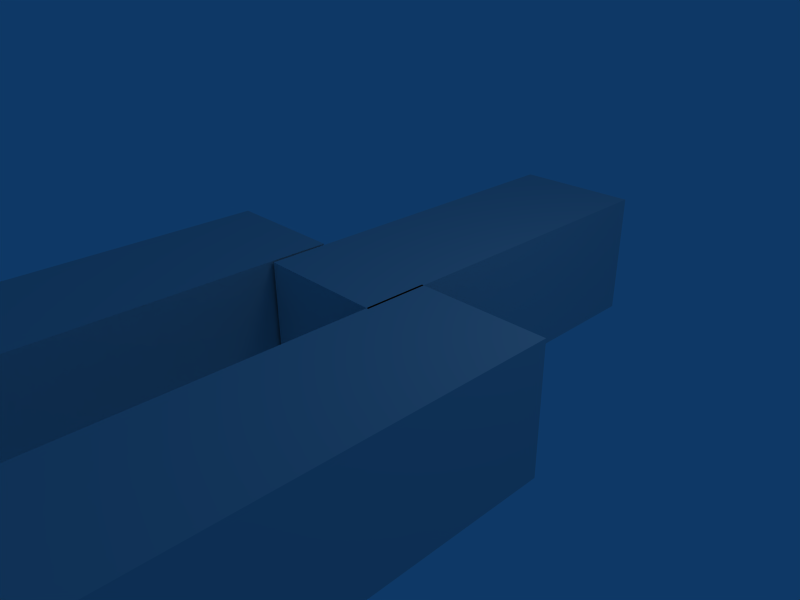 # Source: bone.blend  (saved by Blender 2.49.2; exported with 4.5.12 LTS)
import bpy
from mathutils import Matrix  # noqa: F401  (used for matrix-valued properties, if any)

bpy.ops.wm.read_factory_settings(use_empty=True)
scene = bpy.context.scene
scene.name = 'Scene'

# ---- collections
col_collection_1 = bpy.data.collections.new('Collection 1'); scene.collection.children.link(col_collection_1)

# ---- materials (node trees are filled in below, after node groups)
mat_material = bpy.data.materials.new('Material')
mat_material.alpha_threshold = 0.0
mat_material.roughness = 0.5
mat_material.line_color = (0.0, 0.0, 0.0, 1.0)

# ---- material node trees

# ---- world
world_world = bpy.data.worlds.new('World'); scene.world = world_world
world_world.color = (0.05656, 0.2208, 0.4)
world_world.use_sun_shadow = False
world_world.sun_shadow_jitter_overblur = 0.0
world_world.cycles.sampling_method = 'MANUAL'
world_world.cycles.sample_map_resolution = 256

# ---- cameras
cam_camera = bpy.data.cameras.new('Camera')
cam_camera.passepartout_alpha = 0.2
cam_camera.clip_end = 100.0
cam_camera.lens = 35.0
cam_camera.ortho_scale = 7.314
cam_camera.show_passepartout = False
cam_camera.show_safe_areas = True
cam_camera.dof.focus_distance = 0.0
cam_camera.dof.aperture_fstop = 128.0

# ---- lights
light_spot = bpy.data.lights.new('Spot', 'POINT')
light_spot.transmission_factor = 0.0
light_spot.cutoff_distance = 30.0
light_spot.energy = 100.0
light_spot.shadow_buffer_clip_start = 1.001
light_spot.shadow_soft_size = 1.0
light_spot.shadow_maximum_resolution = 0.006
light_spot.use_absolute_resolution = True
light_spot.cycles.use_multiple_importance_sampling = False

# ---- meshes
me_cube_002 = bpy.data.meshes.new('Cube.002')
me_cube_002.from_pydata([(1.0, 1.0, -1.0), (1.0, -5.231, -1.0), (-1.0, -5.231, -1.0), (-1.0, 1.0, -1.0), (1.0, 1.0, 1.0), (1.0, -5.231, 1.0), (-1.0, -5.231, 1.0), (-1.0, 1.0, 1.0)], [], [(0, 1, 2, 3), (4, 7, 6, 5), (0, 4, 5, 1), (1, 5, 6, 2), (2, 6, 7, 3), (4, 0, 3, 7)])
me_cube_002.materials.append(mat_material)
me_cube_002.use_remesh_preserve_volume = False
me_cube_002.use_remesh_preserve_attributes = False
me_cube_002.use_mirror_vertex_groups = False
me_cube_002.update()
me_cube_001 = bpy.data.meshes.new('Cube.001')
me_cube_001.from_pydata([(1.0, 1.0, -1.0), (1.0, -5.231, -1.0), (-1.0, -5.231, -1.0), (-1.0, 1.0, -1.0), (1.0, 1.0, 1.0), (1.0, -5.231, 1.0), (-1.0, -5.231, 1.0), (-1.0, 1.0, 1.0)], [], [(0, 1, 2, 3), (4, 7, 6, 5), (0, 4, 5, 1), (1, 5, 6, 2), (2, 6, 7, 3), (4, 0, 3, 7)])
me_cube_001.materials.append(mat_material)
me_cube_001.use_remesh_preserve_volume = False
me_cube_001.use_remesh_preserve_attributes = False
me_cube_001.use_mirror_vertex_groups = False
me_cube_001.update()
me_cube = bpy.data.meshes.new('Cube')
me_cube.from_pydata([(1.0, 4.729, -1.0), (1.0, -1.0, -1.0), (-1.0, -1.0, -1.0), (-1.0, 4.729, -1.0), (1.0, 4.729, 1.0), (1.0, -1.0, 1.0), (-1.0, -1.0, 1.0), (-1.0, 4.729, 1.0)], [], [(0, 1, 2, 3), (4, 7, 6, 5), (0, 4, 5, 1), (1, 5, 6, 2), (2, 6, 7, 3), (4, 0, 3, 7)])
me_cube.materials.append(mat_material)
me_cube.use_remesh_preserve_volume = False
me_cube.use_remesh_preserve_attributes = False
me_cube.use_mirror_vertex_groups = False
me_cube.update()
arm_armature = bpy.data.armatures.new('Armature')  # bones are not reproduced

# ---- objects
ob_armature = bpy.data.objects.new('Armature', arm_armature)
ob_cube_002 = bpy.data.objects.new('Cube.002', me_cube_002)
ob_cube_001 = bpy.data.objects.new('Cube.001', me_cube_001)
ob_cube = bpy.data.objects.new('Cube', me_cube)
ob_lamp = bpy.data.objects.new('Lamp', light_spot)
ob_camera = bpy.data.objects.new('Camera', cam_camera)

# ---- transforms, parenting, visibility, modifiers, constraints
ob_armature.location = (0.0, 1.076, 0.0)
ob_armature.lock_rotations_4d = False
ob_armature.empty_display_type = 'ARROWS'
ob_armature.lineart.crease_threshold = 0.0
ob_cube_002.parent = ob_armature
ob_cube_002.matrix_parent_inverse = Matrix(((1.0, 0.0, 0.0, -0.0), (0.0, 1.0, 0.0, -1.076), (0.0, 0.0, 1.0, -0.0), (0.0, 0.0, 0.0, 1.0)))
ob_cube_002.location = (1.972, -1.04, 0.0)
ob_cube_002.lock_rotations_4d = False
ob_cube_002.empty_display_type = 'ARROWS'
ob_cube_002.color = (0.0, 0.0, 0.0, 1.0)
ob_cube_002.lineart.crease_threshold = 0.0
_vg = ob_cube_002.vertex_groups.new(name='Bone')
_vg = ob_cube_002.vertex_groups.new(name='Bone.003')
_vg = ob_cube_002.vertex_groups.new(name='Bone.001')
_vg = ob_cube_002.vertex_groups.new(name='Bone.002')
_m = ob_cube_002.modifiers.new('Armature', 'ARMATURE')
_m.object = ob_armature
_m.use_bone_envelopes = True
ob_cube_001.parent = ob_armature
ob_cube_001.matrix_parent_inverse = Matrix(((1.0, 0.0, 0.0, -0.0), (0.0, 1.0, 0.0, -1.076), (0.0, 0.0, 1.0, -0.0), (0.0, 0.0, 0.0, 1.0)))
ob_cube_001.location = (-2.044, -1.076, 0.0)
ob_cube_001.lock_rotations_4d = False
ob_cube_001.empty_display_type = 'ARROWS'
ob_cube_001.color = (0.0, 0.0, 0.0, 1.0)
ob_cube_001.lineart.crease_threshold = 0.0
_vg = ob_cube_001.vertex_groups.new(name='Bone')
_vg = ob_cube_001.vertex_groups.new(name='Bone.003')
_vg = ob_cube_001.vertex_groups.new(name='Bone.001')
_vg = ob_cube_001.vertex_groups.new(name='Bone.002')
_m = ob_cube_001.modifiers.new('Armature', 'ARMATURE')
_m.object = ob_armature
_m.use_bone_envelopes = True
ob_cube.parent = ob_armature
ob_cube.matrix_parent_inverse = Matrix(((1.0, 0.0, 0.0, -0.0), (0.0, 1.0, 0.0, -1.076), (0.0, 0.0, 1.0, -0.0), (0.0, 0.0, 0.0, 1.0)))
ob_cube.location = (0.0, 0.0, 0.0)
ob_cube.lock_rotations_4d = False
ob_cube.empty_display_type = 'ARROWS'
ob_cube.color = (0.0, 0.0, 0.0, 1.0)
ob_cube.lineart.crease_threshold = 0.0
_vg = ob_cube.vertex_groups.new(name='Bone')
_vg = ob_cube.vertex_groups.new(name='Bone.003')
_vg = ob_cube.vertex_groups.new(name='Bone.001')
_vg = ob_cube.vertex_groups.new(name='Bone.002')
_m = ob_cube.modifiers.new('Armature', 'ARMATURE')
_m.object = ob_armature
_m.use_bone_envelopes = True
ob_lamp.location = (4.076, 1.005, 5.904)
ob_lamp.rotation_euler = (0.6503, 0.05522, 1.866)
ob_lamp.lock_rotations_4d = False
ob_lamp.empty_display_type = 'ARROWS'
ob_lamp.color = (0.0, 0.0, 0.0, 0.0)
ob_lamp.lineart.crease_threshold = 0.0
ob_camera.location = (7.481, -6.508, 5.344)
ob_camera.rotation_euler = (1.109, 0.01082, 0.8149)
ob_camera.lock_rotations_4d = False
ob_camera.empty_display_type = 'ARROWS'
ob_camera.color = (0.0, 0.0, 0.0, 0.0)
ob_camera.display_type = 'WIRE'
ob_camera.lineart.crease_threshold = 0.0

# ---- collection membership
col_collection_1.objects.link(ob_armature)
col_collection_1.objects.link(ob_cube_002)
col_collection_1.objects.link(ob_cube_001)
col_collection_1.objects.link(ob_cube)
col_collection_1.objects.link(ob_lamp)
col_collection_1.objects.link(ob_camera)

# ---- scene / render settings (as saved in the file)
scene.camera = ob_camera
scene.frame_start = 1; scene.frame_end = 250; scene.frame_set(1)
scene.render.engine = 'BLENDER_EEVEE_NEXT'
scene.render.image_settings.file_format = 'JPEG'
scene.render.image_settings.color_mode = 'RGB'
scene.render.image_settings.compression = 90
scene.render.resolution_x = 800
scene.render.resolution_y = 600
scene.render.pixel_aspect_x = 100.0
scene.render.pixel_aspect_y = 100.0
scene.render.fps = 25
scene.render.dither_intensity = 0.0
scene.render.use_compositing = False
scene.render.use_sequencer = False
scene.render.bake_margin = 2
scene.render.bake_bias = 0.0
scene.render.use_stamp_time = False
scene.render.use_stamp_date = False
scene.render.use_stamp_frame = False
scene.render.use_stamp_camera = False
scene.render.use_stamp_scene = False
scene.render.use_stamp_filename = False
scene.render.use_stamp_render_time = False
scene.render.stamp_font_size = 0
scene.cycles.use_denoising = False
scene.cycles.samples = 10
scene.cycles.sampling_pattern = 'TABULATED_SOBOL'
scene.cycles.light_sampling_threshold = 0.0
scene.cycles.use_adaptive_sampling = False
scene.cycles.use_light_tree = False
scene.cycles.blur_glossy = 0.0
scene.cycles.volume_bounces = 1
scene.cycles.pixel_filter_type = 'GAUSSIAN'
scene.cycles.sample_clamp_indirect = 0.0
scene.view_settings.view_transform = 'Raw'
bpy.context.view_layer.update()
